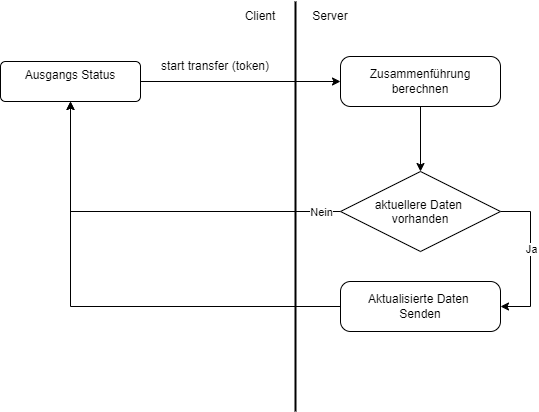

The diagram above was exported from draw.io. Its source (the exported page's mxGraphModel, read from the mxfile embedded in the PNG):
<mxGraphModel dx="1232" dy="1187" grid="1" gridSize="10" guides="1" tooltips="1" connect="1" arrows="1" fold="1" page="1" pageScale="1" pageWidth="1169" pageHeight="827" math="0" shadow="0">
  <root>
    <mxCell id="0" />
    <mxCell id="1" parent="0" />
    <mxCell id="I70RNQFKozTosxrOgh_H-17" style="edgeStyle=orthogonalEdgeStyle;rounded=0;orthogonalLoop=1;jettySize=auto;html=1;entryX=0.5;entryY=1;entryDx=0;entryDy=0;exitX=0;exitY=0.5;exitDx=0;exitDy=0;" edge="1" parent="1" source="I70RNQFKozTosxrOgh_H-8" target="I70RNQFKozTosxrOgh_H-9">
      <mxGeometry relative="1" as="geometry">
        <Array as="points">
          <mxPoint x="180" y="330" />
        </Array>
      </mxGeometry>
    </mxCell>
    <mxCell id="I70RNQFKozTosxrOgh_H-21" value="Nein" style="edgeLabel;html=1;align=center;verticalAlign=middle;resizable=0;points=[];" vertex="1" connectable="0" parent="I70RNQFKozTosxrOgh_H-17">
      <mxGeometry x="-0.3944" y="-3" relative="1" as="geometry">
        <mxPoint x="95" y="3" as="offset" />
      </mxGeometry>
    </mxCell>
    <mxCell id="I70RNQFKozTosxrOgh_H-18" style="edgeStyle=orthogonalEdgeStyle;rounded=0;orthogonalLoop=1;jettySize=auto;html=1;entryX=1;entryY=0.5;entryDx=0;entryDy=0;exitX=1;exitY=0.5;exitDx=0;exitDy=0;" edge="1" parent="1" source="I70RNQFKozTosxrOgh_H-8" target="I70RNQFKozTosxrOgh_H-10">
      <mxGeometry relative="1" as="geometry">
        <mxPoint x="640" y="350" as="targetPoint" />
        <Array as="points">
          <mxPoint x="640" y="330" />
          <mxPoint x="640" y="425" />
        </Array>
      </mxGeometry>
    </mxCell>
    <mxCell id="I70RNQFKozTosxrOgh_H-20" value="Ja" style="edgeLabel;html=1;align=center;verticalAlign=middle;resizable=0;points=[];" vertex="1" connectable="0" parent="I70RNQFKozTosxrOgh_H-18">
      <mxGeometry x="-0.1351" relative="1" as="geometry">
        <mxPoint as="offset" />
      </mxGeometry>
    </mxCell>
    <mxCell id="I70RNQFKozTosxrOgh_H-8" value="aktuellere Daten &#10;vorhanden" style="rhombus;" vertex="1" parent="1">
      <mxGeometry x="450" y="290" width="160" height="80" as="geometry" />
    </mxCell>
    <mxCell id="I70RNQFKozTosxrOgh_H-16" style="edgeStyle=orthogonalEdgeStyle;rounded=0;orthogonalLoop=1;jettySize=auto;html=1;entryX=0;entryY=0.5;entryDx=0;entryDy=0;" edge="1" parent="1" source="I70RNQFKozTosxrOgh_H-9" target="I70RNQFKozTosxrOgh_H-23">
      <mxGeometry relative="1" as="geometry">
        <mxPoint x="440" y="200" as="targetPoint" />
      </mxGeometry>
    </mxCell>
    <mxCell id="I70RNQFKozTosxrOgh_H-9" value="Ausgangs Status" style="html=1;align=center;verticalAlign=top;rounded=1;absoluteArcSize=1;arcSize=10;dashed=0;whiteSpace=wrap;" vertex="1" parent="1">
      <mxGeometry x="110" y="180" width="140" height="40" as="geometry" />
    </mxCell>
    <mxCell id="I70RNQFKozTosxrOgh_H-19" style="edgeStyle=orthogonalEdgeStyle;rounded=0;orthogonalLoop=1;jettySize=auto;html=1;entryX=0.5;entryY=1;entryDx=0;entryDy=0;" edge="1" parent="1" source="I70RNQFKozTosxrOgh_H-10" target="I70RNQFKozTosxrOgh_H-9">
      <mxGeometry relative="1" as="geometry">
        <mxPoint x="140" y="220" as="targetPoint" />
      </mxGeometry>
    </mxCell>
    <mxCell id="I70RNQFKozTosxrOgh_H-10" value="Aktualisierte Daten&amp;nbsp;&lt;div&gt;Senden&lt;/div&gt;" style="html=1;dashed=0;rounded=1;absoluteArcSize=1;arcSize=20;verticalAlign=middle;align=center;whiteSpace=wrap;" vertex="1" parent="1">
      <mxGeometry x="450" y="400" width="160" height="50" as="geometry" />
    </mxCell>
    <mxCell id="I70RNQFKozTosxrOgh_H-12" value="" style="line;strokeWidth=2;direction=south;html=1;" vertex="1" parent="1">
      <mxGeometry x="400" y="120" width="10" height="410" as="geometry" />
    </mxCell>
    <mxCell id="I70RNQFKozTosxrOgh_H-13" value="Server" style="text;html=1;align=center;verticalAlign=middle;whiteSpace=wrap;rounded=0;" vertex="1" parent="1">
      <mxGeometry x="410" y="120" width="60" height="30" as="geometry" />
    </mxCell>
    <mxCell id="I70RNQFKozTosxrOgh_H-14" value="Client" style="text;html=1;align=center;verticalAlign=middle;whiteSpace=wrap;rounded=0;" vertex="1" parent="1">
      <mxGeometry x="340" y="120" width="60" height="30" as="geometry" />
    </mxCell>
    <mxCell id="I70RNQFKozTosxrOgh_H-22" value="start transfer (token)" style="text;html=1;align=center;verticalAlign=middle;whiteSpace=wrap;rounded=0;" vertex="1" parent="1">
      <mxGeometry x="250" y="170" width="150" height="30" as="geometry" />
    </mxCell>
    <mxCell id="I70RNQFKozTosxrOgh_H-24" style="edgeStyle=orthogonalEdgeStyle;rounded=0;orthogonalLoop=1;jettySize=auto;html=1;entryX=0.5;entryY=0;entryDx=0;entryDy=0;" edge="1" parent="1" source="I70RNQFKozTosxrOgh_H-23" target="I70RNQFKozTosxrOgh_H-8">
      <mxGeometry relative="1" as="geometry" />
    </mxCell>
    <mxCell id="I70RNQFKozTosxrOgh_H-23" value="Zusammenführung berechnen" style="html=1;dashed=0;rounded=1;absoluteArcSize=1;arcSize=20;verticalAlign=middle;align=center;whiteSpace=wrap;" vertex="1" parent="1">
      <mxGeometry x="450" y="175" width="160" height="50" as="geometry" />
    </mxCell>
  </root>
</mxGraphModel>